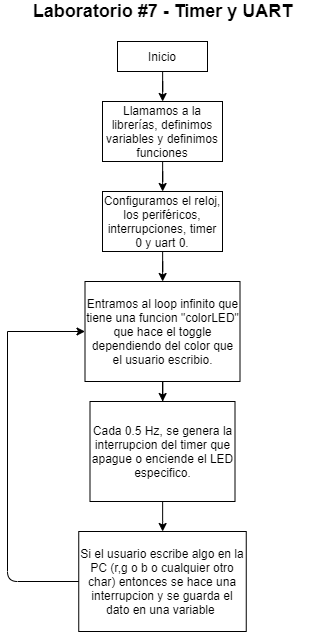

The diagram above was exported from draw.io. Its source (the exported page's mxGraphModel, read from the mxfile embedded in the PNG):
<mxGraphModel dx="1700" dy="951" grid="1" gridSize="10" guides="1" tooltips="1" connect="1" arrows="1" fold="1" page="1" pageScale="1" pageWidth="827" pageHeight="1169" math="0" shadow="0">
  <root>
    <mxCell id="0" />
    <mxCell id="1" parent="0" />
    <mxCell id="bOVa1GjoMpibIU_TNbsn-3" value="" style="edgeStyle=orthogonalEdgeStyle;rounded=0;orthogonalLoop=1;jettySize=auto;html=1;" edge="1" parent="1" source="bOVa1GjoMpibIU_TNbsn-1" target="bOVa1GjoMpibIU_TNbsn-2">
      <mxGeometry relative="1" as="geometry" />
    </mxCell>
    <mxCell id="bOVa1GjoMpibIU_TNbsn-1" value="Inicio" style="rounded=0;whiteSpace=wrap;html=1;" vertex="1" parent="1">
      <mxGeometry x="190" y="90" width="90" height="30" as="geometry" />
    </mxCell>
    <mxCell id="bOVa1GjoMpibIU_TNbsn-5" value="" style="edgeStyle=orthogonalEdgeStyle;rounded=0;orthogonalLoop=1;jettySize=auto;html=1;" edge="1" parent="1" source="bOVa1GjoMpibIU_TNbsn-2" target="bOVa1GjoMpibIU_TNbsn-4">
      <mxGeometry relative="1" as="geometry" />
    </mxCell>
    <mxCell id="bOVa1GjoMpibIU_TNbsn-2" value="Llamamos a la librerías, definimos variables y definimos funciones" style="whiteSpace=wrap;html=1;rounded=0;" vertex="1" parent="1">
      <mxGeometry x="175" y="150" width="120" height="60" as="geometry" />
    </mxCell>
    <mxCell id="bOVa1GjoMpibIU_TNbsn-7" value="" style="edgeStyle=orthogonalEdgeStyle;rounded=0;orthogonalLoop=1;jettySize=auto;html=1;" edge="1" parent="1" source="bOVa1GjoMpibIU_TNbsn-4" target="bOVa1GjoMpibIU_TNbsn-6">
      <mxGeometry relative="1" as="geometry" />
    </mxCell>
    <mxCell id="bOVa1GjoMpibIU_TNbsn-4" value="Configuramos el reloj, los periféricos, interrupciones, timer 0 y uart 0." style="whiteSpace=wrap;html=1;rounded=0;" vertex="1" parent="1">
      <mxGeometry x="175" y="240" width="120" height="60" as="geometry" />
    </mxCell>
    <mxCell id="bOVa1GjoMpibIU_TNbsn-9" value="" style="edgeStyle=orthogonalEdgeStyle;rounded=0;orthogonalLoop=1;jettySize=auto;html=1;" edge="1" parent="1" source="bOVa1GjoMpibIU_TNbsn-6" target="bOVa1GjoMpibIU_TNbsn-8">
      <mxGeometry relative="1" as="geometry" />
    </mxCell>
    <mxCell id="bOVa1GjoMpibIU_TNbsn-6" value="Entramos al loop infinito que tiene una funcion &quot;colorLED&quot; que hace el toggle dependiendo del color que el usuario escribio." style="whiteSpace=wrap;html=1;rounded=0;" vertex="1" parent="1">
      <mxGeometry x="157.5" y="330" width="155" height="100" as="geometry" />
    </mxCell>
    <mxCell id="bOVa1GjoMpibIU_TNbsn-12" value="" style="edgeStyle=orthogonalEdgeStyle;rounded=0;orthogonalLoop=1;jettySize=auto;html=1;" edge="1" parent="1" source="bOVa1GjoMpibIU_TNbsn-8" target="bOVa1GjoMpibIU_TNbsn-11">
      <mxGeometry relative="1" as="geometry" />
    </mxCell>
    <mxCell id="bOVa1GjoMpibIU_TNbsn-8" value="Cada 0.5 Hz, se genera la interrupcion del timer que apague o enciende el LED especifico." style="whiteSpace=wrap;html=1;rounded=0;" vertex="1" parent="1">
      <mxGeometry x="162.5" y="450" width="145" height="100" as="geometry" />
    </mxCell>
    <mxCell id="bOVa1GjoMpibIU_TNbsn-10" value="&lt;b&gt;&lt;font style=&quot;font-size: 18px&quot;&gt;Laboratorio #7 - Timer y UART&lt;/font&gt;&lt;/b&gt;" style="text;html=1;strokeColor=none;fillColor=none;align=center;verticalAlign=middle;whiteSpace=wrap;rounded=0;" vertex="1" parent="1">
      <mxGeometry x="87.5" y="50" width="295" height="20" as="geometry" />
    </mxCell>
    <mxCell id="bOVa1GjoMpibIU_TNbsn-11" value="Si el usuario escribe algo en la PC (r,g o b o cualquier otro char) entonces se hace una interrupcion y se guarda el dato en una variable&amp;nbsp;" style="whiteSpace=wrap;html=1;rounded=0;" vertex="1" parent="1">
      <mxGeometry x="151.25" y="580" width="167.5" height="100" as="geometry" />
    </mxCell>
    <mxCell id="bOVa1GjoMpibIU_TNbsn-13" value="" style="endArrow=none;html=1;entryX=0;entryY=0.5;entryDx=0;entryDy=0;" edge="1" parent="1" target="bOVa1GjoMpibIU_TNbsn-11">
      <mxGeometry width="50" height="50" relative="1" as="geometry">
        <mxPoint x="80" y="380" as="sourcePoint" />
        <mxPoint x="260" y="740" as="targetPoint" />
        <Array as="points">
          <mxPoint x="80" y="630" />
        </Array>
      </mxGeometry>
    </mxCell>
    <mxCell id="bOVa1GjoMpibIU_TNbsn-14" value="" style="endArrow=classic;html=1;entryX=0;entryY=0.5;entryDx=0;entryDy=0;" edge="1" parent="1" target="bOVa1GjoMpibIU_TNbsn-6">
      <mxGeometry width="50" height="50" relative="1" as="geometry">
        <mxPoint x="80" y="380" as="sourcePoint" />
        <mxPoint x="250" y="330" as="targetPoint" />
      </mxGeometry>
    </mxCell>
  </root>
</mxGraphModel>